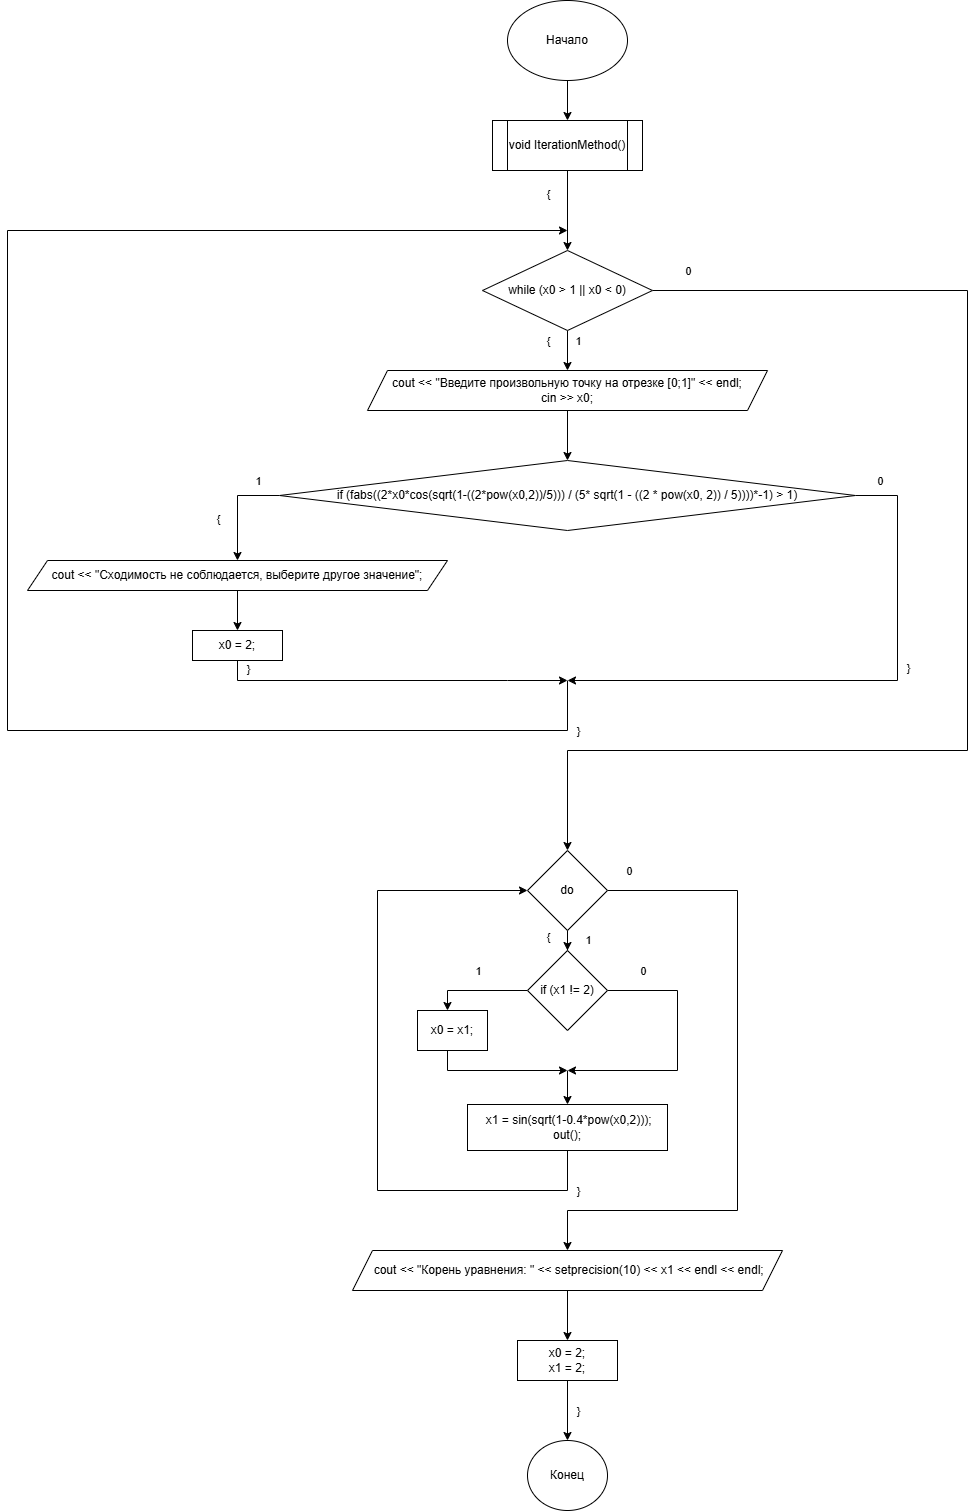

The diagram above was exported from draw.io. Its source (the exported page's mxGraphModel, read from the mxfile embedded in the PNG):
<mxGraphModel dx="1619" dy="1145" grid="1" gridSize="10" guides="1" tooltips="1" connect="1" arrows="1" fold="1" page="1" pageScale="1" pageWidth="827" pageHeight="1169" math="0" shadow="0">
  <root>
    <mxCell id="WIyWlLk6GJQsqaUBKTNV-0" />
    <mxCell id="WIyWlLk6GJQsqaUBKTNV-1" parent="WIyWlLk6GJQsqaUBKTNV-0" />
    <mxCell id="4wCvddNxAp3TrLOBEBOn-22" value="" style="edgeStyle=orthogonalEdgeStyle;rounded=0;orthogonalLoop=1;jettySize=auto;html=1;" edge="1" parent="WIyWlLk6GJQsqaUBKTNV-1" source="4wCvddNxAp3TrLOBEBOn-0" target="4wCvddNxAp3TrLOBEBOn-2">
      <mxGeometry relative="1" as="geometry" />
    </mxCell>
    <mxCell id="4wCvddNxAp3TrLOBEBOn-0" value="Начало" style="ellipse;whiteSpace=wrap;html=1;" vertex="1" parent="WIyWlLk6GJQsqaUBKTNV-1">
      <mxGeometry x="350" y="450" width="120" height="80" as="geometry" />
    </mxCell>
    <mxCell id="4wCvddNxAp3TrLOBEBOn-23" style="edgeStyle=orthogonalEdgeStyle;rounded=0;orthogonalLoop=1;jettySize=auto;html=1;entryX=0.5;entryY=0;entryDx=0;entryDy=0;" edge="1" parent="WIyWlLk6GJQsqaUBKTNV-1" source="4wCvddNxAp3TrLOBEBOn-2" target="4wCvddNxAp3TrLOBEBOn-3">
      <mxGeometry relative="1" as="geometry">
        <mxPoint x="410" y="670" as="targetPoint" />
      </mxGeometry>
    </mxCell>
    <mxCell id="4wCvddNxAp3TrLOBEBOn-36" value="{" style="edgeLabel;html=1;align=center;verticalAlign=middle;resizable=0;points=[];" vertex="1" connectable="0" parent="4wCvddNxAp3TrLOBEBOn-23">
      <mxGeometry x="-0.4286" relative="1" as="geometry">
        <mxPoint x="-20" as="offset" />
      </mxGeometry>
    </mxCell>
    <mxCell id="4wCvddNxAp3TrLOBEBOn-2" value="void IterationMethod()" style="shape=process;whiteSpace=wrap;html=1;backgroundOutline=1;" vertex="1" parent="WIyWlLk6GJQsqaUBKTNV-1">
      <mxGeometry x="335" y="570" width="150" height="50" as="geometry" />
    </mxCell>
    <mxCell id="4wCvddNxAp3TrLOBEBOn-24" style="edgeStyle=orthogonalEdgeStyle;rounded=0;orthogonalLoop=1;jettySize=auto;html=1;entryX=0.5;entryY=0;entryDx=0;entryDy=0;" edge="1" parent="WIyWlLk6GJQsqaUBKTNV-1" source="4wCvddNxAp3TrLOBEBOn-3" target="4wCvddNxAp3TrLOBEBOn-4">
      <mxGeometry relative="1" as="geometry" />
    </mxCell>
    <mxCell id="4wCvddNxAp3TrLOBEBOn-37" value="{" style="edgeLabel;html=1;align=center;verticalAlign=middle;resizable=0;points=[];" vertex="1" connectable="0" parent="4wCvddNxAp3TrLOBEBOn-24">
      <mxGeometry x="-0.5" y="-3" relative="1" as="geometry">
        <mxPoint x="-17" as="offset" />
      </mxGeometry>
    </mxCell>
    <mxCell id="4wCvddNxAp3TrLOBEBOn-38" value="1" style="edgeLabel;html=1;align=center;verticalAlign=middle;resizable=0;points=[];" vertex="1" connectable="0" parent="4wCvddNxAp3TrLOBEBOn-24">
      <mxGeometry x="-0.3" y="4" relative="1" as="geometry">
        <mxPoint x="6" y="-4" as="offset" />
      </mxGeometry>
    </mxCell>
    <mxCell id="4wCvddNxAp3TrLOBEBOn-26" style="edgeStyle=orthogonalEdgeStyle;rounded=0;orthogonalLoop=1;jettySize=auto;html=1;entryX=0.5;entryY=0;entryDx=0;entryDy=0;" edge="1" parent="WIyWlLk6GJQsqaUBKTNV-1" source="4wCvddNxAp3TrLOBEBOn-3" target="4wCvddNxAp3TrLOBEBOn-8">
      <mxGeometry relative="1" as="geometry">
        <Array as="points">
          <mxPoint x="810" y="740" />
          <mxPoint x="810" y="1200" />
          <mxPoint x="410" y="1200" />
        </Array>
      </mxGeometry>
    </mxCell>
    <mxCell id="4wCvddNxAp3TrLOBEBOn-45" value="0" style="edgeLabel;html=1;align=center;verticalAlign=middle;resizable=0;points=[];" vertex="1" connectable="0" parent="4wCvddNxAp3TrLOBEBOn-26">
      <mxGeometry x="-0.8447" y="-2" relative="1" as="geometry">
        <mxPoint x="-64" y="-22" as="offset" />
      </mxGeometry>
    </mxCell>
    <mxCell id="4wCvddNxAp3TrLOBEBOn-3" value="while (x0 &amp;gt; 1 || x0 &amp;lt; 0)" style="rhombus;whiteSpace=wrap;html=1;" vertex="1" parent="WIyWlLk6GJQsqaUBKTNV-1">
      <mxGeometry x="325" y="700" width="170" height="80" as="geometry" />
    </mxCell>
    <mxCell id="4wCvddNxAp3TrLOBEBOn-31" style="edgeStyle=orthogonalEdgeStyle;rounded=0;orthogonalLoop=1;jettySize=auto;html=1;entryX=0.5;entryY=0;entryDx=0;entryDy=0;" edge="1" parent="WIyWlLk6GJQsqaUBKTNV-1" source="4wCvddNxAp3TrLOBEBOn-4" target="4wCvddNxAp3TrLOBEBOn-5">
      <mxGeometry relative="1" as="geometry" />
    </mxCell>
    <mxCell id="4wCvddNxAp3TrLOBEBOn-4" value="&lt;div&gt;cout &amp;lt;&amp;lt; &quot;Введите произвольную точку на отрезке [0;1]&quot; &amp;lt;&amp;lt; endl;&lt;/div&gt;&lt;div&gt;cin &amp;gt;&amp;gt; x0;&lt;/div&gt;" style="shape=parallelogram;perimeter=parallelogramPerimeter;whiteSpace=wrap;html=1;fixedSize=1;" vertex="1" parent="WIyWlLk6GJQsqaUBKTNV-1">
      <mxGeometry x="210" y="820" width="400" height="40" as="geometry" />
    </mxCell>
    <mxCell id="4wCvddNxAp3TrLOBEBOn-32" style="edgeStyle=orthogonalEdgeStyle;rounded=0;orthogonalLoop=1;jettySize=auto;html=1;entryX=0.5;entryY=0;entryDx=0;entryDy=0;" edge="1" parent="WIyWlLk6GJQsqaUBKTNV-1" source="4wCvddNxAp3TrLOBEBOn-5" target="4wCvddNxAp3TrLOBEBOn-6">
      <mxGeometry relative="1" as="geometry">
        <Array as="points">
          <mxPoint x="80" y="945" />
        </Array>
      </mxGeometry>
    </mxCell>
    <mxCell id="4wCvddNxAp3TrLOBEBOn-39" value="1" style="edgeLabel;html=1;align=center;verticalAlign=middle;resizable=0;points=[];" vertex="1" connectable="0" parent="4wCvddNxAp3TrLOBEBOn-32">
      <mxGeometry x="-0.6262" y="2" relative="1" as="geometry">
        <mxPoint x="-2" y="-17" as="offset" />
      </mxGeometry>
    </mxCell>
    <mxCell id="4wCvddNxAp3TrLOBEBOn-40" value="{" style="edgeLabel;html=1;align=center;verticalAlign=middle;resizable=0;points=[];" vertex="1" connectable="0" parent="4wCvddNxAp3TrLOBEBOn-32">
      <mxGeometry x="0.215" y="-3" relative="1" as="geometry">
        <mxPoint x="-17" as="offset" />
      </mxGeometry>
    </mxCell>
    <mxCell id="4wCvddNxAp3TrLOBEBOn-33" style="edgeStyle=orthogonalEdgeStyle;rounded=0;orthogonalLoop=1;jettySize=auto;html=1;" edge="1" parent="WIyWlLk6GJQsqaUBKTNV-1" source="4wCvddNxAp3TrLOBEBOn-5">
      <mxGeometry relative="1" as="geometry">
        <mxPoint x="410" y="1130" as="targetPoint" />
        <Array as="points">
          <mxPoint x="740" y="945" />
          <mxPoint x="740" y="1130" />
        </Array>
      </mxGeometry>
    </mxCell>
    <mxCell id="4wCvddNxAp3TrLOBEBOn-41" value="0" style="edgeLabel;html=1;align=center;verticalAlign=middle;resizable=0;points=[];" vertex="1" connectable="0" parent="4wCvddNxAp3TrLOBEBOn-33">
      <mxGeometry x="-0.9138" y="1" relative="1" as="geometry">
        <mxPoint y="-14" as="offset" />
      </mxGeometry>
    </mxCell>
    <mxCell id="4wCvddNxAp3TrLOBEBOn-43" value="}" style="edgeLabel;html=1;align=center;verticalAlign=middle;resizable=0;points=[];" vertex="1" connectable="0" parent="4wCvddNxAp3TrLOBEBOn-33">
      <mxGeometry x="-0.2316" y="-3" relative="1" as="geometry">
        <mxPoint x="13" as="offset" />
      </mxGeometry>
    </mxCell>
    <mxCell id="4wCvddNxAp3TrLOBEBOn-5" value="if (fabs((2*x0*cos(sqrt(1-((2*pow(x0,2))/5))) / (5* sqrt(1 - ((2 * pow(x0, 2)) / 5))))*-1) &amp;gt; 1)" style="rhombus;whiteSpace=wrap;html=1;" vertex="1" parent="WIyWlLk6GJQsqaUBKTNV-1">
      <mxGeometry x="122" y="910" width="576" height="70" as="geometry" />
    </mxCell>
    <mxCell id="4wCvddNxAp3TrLOBEBOn-34" style="edgeStyle=orthogonalEdgeStyle;rounded=0;orthogonalLoop=1;jettySize=auto;html=1;entryX=0.5;entryY=0;entryDx=0;entryDy=0;" edge="1" parent="WIyWlLk6GJQsqaUBKTNV-1" source="4wCvddNxAp3TrLOBEBOn-6" target="4wCvddNxAp3TrLOBEBOn-7">
      <mxGeometry relative="1" as="geometry" />
    </mxCell>
    <mxCell id="4wCvddNxAp3TrLOBEBOn-6" value="cout &amp;lt;&amp;lt; &quot;Сходимость не соблюдается, выберите другое значение&quot;;" style="shape=parallelogram;perimeter=parallelogramPerimeter;whiteSpace=wrap;html=1;fixedSize=1;" vertex="1" parent="WIyWlLk6GJQsqaUBKTNV-1">
      <mxGeometry x="-130" y="1010" width="420" height="30" as="geometry" />
    </mxCell>
    <mxCell id="4wCvddNxAp3TrLOBEBOn-25" style="edgeStyle=orthogonalEdgeStyle;rounded=0;orthogonalLoop=1;jettySize=auto;html=1;" edge="1" parent="WIyWlLk6GJQsqaUBKTNV-1">
      <mxGeometry relative="1" as="geometry">
        <mxPoint x="410" y="680" as="targetPoint" />
        <mxPoint x="410" y="1130" as="sourcePoint" />
        <Array as="points">
          <mxPoint x="410" y="1180" />
          <mxPoint x="-150" y="1180" />
          <mxPoint x="-150" y="680" />
        </Array>
      </mxGeometry>
    </mxCell>
    <mxCell id="4wCvddNxAp3TrLOBEBOn-44" value="}" style="edgeLabel;html=1;align=center;verticalAlign=middle;resizable=0;points=[];" vertex="1" connectable="0" parent="4wCvddNxAp3TrLOBEBOn-25">
      <mxGeometry x="-0.9581" y="-2" relative="1" as="geometry">
        <mxPoint x="12" y="15" as="offset" />
      </mxGeometry>
    </mxCell>
    <mxCell id="4wCvddNxAp3TrLOBEBOn-35" style="edgeStyle=orthogonalEdgeStyle;rounded=0;orthogonalLoop=1;jettySize=auto;html=1;" edge="1" parent="WIyWlLk6GJQsqaUBKTNV-1" source="4wCvddNxAp3TrLOBEBOn-7">
      <mxGeometry relative="1" as="geometry">
        <mxPoint x="410" y="1130" as="targetPoint" />
        <Array as="points">
          <mxPoint x="80" y="1130" />
          <mxPoint x="350" y="1130" />
        </Array>
      </mxGeometry>
    </mxCell>
    <mxCell id="4wCvddNxAp3TrLOBEBOn-42" value="}" style="edgeLabel;html=1;align=center;verticalAlign=middle;resizable=0;points=[];" vertex="1" connectable="0" parent="4wCvddNxAp3TrLOBEBOn-35">
      <mxGeometry x="-0.9543" y="1" relative="1" as="geometry">
        <mxPoint x="9" as="offset" />
      </mxGeometry>
    </mxCell>
    <mxCell id="4wCvddNxAp3TrLOBEBOn-7" value="x0 = 2;" style="rounded=0;whiteSpace=wrap;html=1;" vertex="1" parent="WIyWlLk6GJQsqaUBKTNV-1">
      <mxGeometry x="35" y="1080" width="90" height="30" as="geometry" />
    </mxCell>
    <mxCell id="4wCvddNxAp3TrLOBEBOn-11" value="" style="edgeStyle=orthogonalEdgeStyle;rounded=0;orthogonalLoop=1;jettySize=auto;html=1;" edge="1" parent="WIyWlLk6GJQsqaUBKTNV-1" source="4wCvddNxAp3TrLOBEBOn-8" target="4wCvddNxAp3TrLOBEBOn-10">
      <mxGeometry relative="1" as="geometry" />
    </mxCell>
    <mxCell id="4wCvddNxAp3TrLOBEBOn-46" value="{" style="edgeLabel;html=1;align=center;verticalAlign=middle;resizable=0;points=[];" vertex="1" connectable="0" parent="4wCvddNxAp3TrLOBEBOn-11">
      <mxGeometry x="0.5333" y="-1" relative="1" as="geometry">
        <mxPoint x="-19" as="offset" />
      </mxGeometry>
    </mxCell>
    <mxCell id="4wCvddNxAp3TrLOBEBOn-47" value="1" style="edgeLabel;html=1;align=center;verticalAlign=middle;resizable=0;points=[];" vertex="1" connectable="0" parent="4wCvddNxAp3TrLOBEBOn-11">
      <mxGeometry x="0.6333" relative="1" as="geometry">
        <mxPoint x="20" as="offset" />
      </mxGeometry>
    </mxCell>
    <mxCell id="4wCvddNxAp3TrLOBEBOn-17" value="" style="edgeStyle=orthogonalEdgeStyle;rounded=0;orthogonalLoop=1;jettySize=auto;html=1;" edge="1" parent="WIyWlLk6GJQsqaUBKTNV-1" source="4wCvddNxAp3TrLOBEBOn-8" target="4wCvddNxAp3TrLOBEBOn-16">
      <mxGeometry relative="1" as="geometry">
        <Array as="points">
          <mxPoint x="580" y="1340" />
          <mxPoint x="580" y="1660" />
          <mxPoint x="410" y="1660" />
        </Array>
      </mxGeometry>
    </mxCell>
    <mxCell id="4wCvddNxAp3TrLOBEBOn-48" value="0" style="edgeLabel;html=1;align=center;verticalAlign=middle;resizable=0;points=[];" vertex="1" connectable="0" parent="4wCvddNxAp3TrLOBEBOn-17">
      <mxGeometry x="-0.8369" y="1" relative="1" as="geometry">
        <mxPoint x="-33" y="-19" as="offset" />
      </mxGeometry>
    </mxCell>
    <mxCell id="4wCvddNxAp3TrLOBEBOn-8" value="do" style="rhombus;whiteSpace=wrap;html=1;" vertex="1" parent="WIyWlLk6GJQsqaUBKTNV-1">
      <mxGeometry x="370" y="1300" width="80" height="80" as="geometry" />
    </mxCell>
    <mxCell id="4wCvddNxAp3TrLOBEBOn-13" value="" style="edgeStyle=orthogonalEdgeStyle;rounded=0;orthogonalLoop=1;jettySize=auto;html=1;" edge="1" parent="WIyWlLk6GJQsqaUBKTNV-1" source="4wCvddNxAp3TrLOBEBOn-10" target="4wCvddNxAp3TrLOBEBOn-12">
      <mxGeometry relative="1" as="geometry">
        <Array as="points">
          <mxPoint x="290" y="1440" />
        </Array>
      </mxGeometry>
    </mxCell>
    <mxCell id="4wCvddNxAp3TrLOBEBOn-50" value="1" style="edgeLabel;html=1;align=center;verticalAlign=middle;resizable=0;points=[];" vertex="1" connectable="0" parent="4wCvddNxAp3TrLOBEBOn-13">
      <mxGeometry x="0.08" y="2" relative="1" as="geometry">
        <mxPoint x="4" y="-22" as="offset" />
      </mxGeometry>
    </mxCell>
    <mxCell id="4wCvddNxAp3TrLOBEBOn-28" style="edgeStyle=orthogonalEdgeStyle;rounded=0;orthogonalLoop=1;jettySize=auto;html=1;" edge="1" parent="WIyWlLk6GJQsqaUBKTNV-1" source="4wCvddNxAp3TrLOBEBOn-10">
      <mxGeometry relative="1" as="geometry">
        <mxPoint x="410" y="1520" as="targetPoint" />
        <Array as="points">
          <mxPoint x="520" y="1440" />
          <mxPoint x="520" y="1520" />
        </Array>
      </mxGeometry>
    </mxCell>
    <mxCell id="4wCvddNxAp3TrLOBEBOn-51" value="0" style="edgeLabel;html=1;align=center;verticalAlign=middle;resizable=0;points=[];" vertex="1" connectable="0" parent="4wCvddNxAp3TrLOBEBOn-28">
      <mxGeometry x="-0.7462" y="2" relative="1" as="geometry">
        <mxPoint x="2" y="-18" as="offset" />
      </mxGeometry>
    </mxCell>
    <mxCell id="4wCvddNxAp3TrLOBEBOn-10" value="if (x1 != 2)" style="rhombus;whiteSpace=wrap;html=1;" vertex="1" parent="WIyWlLk6GJQsqaUBKTNV-1">
      <mxGeometry x="370" y="1400" width="80" height="80" as="geometry" />
    </mxCell>
    <mxCell id="4wCvddNxAp3TrLOBEBOn-15" value="" style="edgeStyle=orthogonalEdgeStyle;rounded=0;orthogonalLoop=1;jettySize=auto;html=1;" edge="1" parent="WIyWlLk6GJQsqaUBKTNV-1" source="4wCvddNxAp3TrLOBEBOn-12">
      <mxGeometry relative="1" as="geometry">
        <mxPoint x="410" y="1520" as="targetPoint" />
        <Array as="points">
          <mxPoint x="290" y="1520" />
        </Array>
      </mxGeometry>
    </mxCell>
    <mxCell id="4wCvddNxAp3TrLOBEBOn-12" value="x0 = x1;" style="whiteSpace=wrap;html=1;" vertex="1" parent="WIyWlLk6GJQsqaUBKTNV-1">
      <mxGeometry x="260" y="1460" width="70" height="40" as="geometry" />
    </mxCell>
    <mxCell id="4wCvddNxAp3TrLOBEBOn-27" style="edgeStyle=orthogonalEdgeStyle;rounded=0;orthogonalLoop=1;jettySize=auto;html=1;entryX=0;entryY=0.5;entryDx=0;entryDy=0;" edge="1" parent="WIyWlLk6GJQsqaUBKTNV-1" source="4wCvddNxAp3TrLOBEBOn-14" target="4wCvddNxAp3TrLOBEBOn-8">
      <mxGeometry relative="1" as="geometry">
        <Array as="points">
          <mxPoint x="410" y="1640" />
          <mxPoint x="220" y="1640" />
          <mxPoint x="220" y="1340" />
        </Array>
      </mxGeometry>
    </mxCell>
    <mxCell id="4wCvddNxAp3TrLOBEBOn-49" value="}" style="edgeLabel;html=1;align=center;verticalAlign=middle;resizable=0;points=[];" vertex="1" connectable="0" parent="4wCvddNxAp3TrLOBEBOn-27">
      <mxGeometry x="-0.9206" y="2" relative="1" as="geometry">
        <mxPoint x="8" y="13" as="offset" />
      </mxGeometry>
    </mxCell>
    <mxCell id="4wCvddNxAp3TrLOBEBOn-14" value="&amp;nbsp;x1 = sin(sqrt(1-0.4*pow(x0,2)));&lt;div&gt;out();&lt;/div&gt;" style="whiteSpace=wrap;html=1;" vertex="1" parent="WIyWlLk6GJQsqaUBKTNV-1">
      <mxGeometry x="310" y="1554" width="200" height="46" as="geometry" />
    </mxCell>
    <mxCell id="4wCvddNxAp3TrLOBEBOn-19" value="" style="edgeStyle=orthogonalEdgeStyle;rounded=0;orthogonalLoop=1;jettySize=auto;html=1;" edge="1" parent="WIyWlLk6GJQsqaUBKTNV-1" source="4wCvddNxAp3TrLOBEBOn-16" target="4wCvddNxAp3TrLOBEBOn-18">
      <mxGeometry relative="1" as="geometry" />
    </mxCell>
    <mxCell id="4wCvddNxAp3TrLOBEBOn-16" value="&amp;nbsp;cout &amp;lt;&amp;lt; &quot;Корень уравнения: &quot; &amp;lt;&amp;lt; setprecision(10) &amp;lt;&amp;lt; x1 &amp;lt;&amp;lt; endl &amp;lt;&amp;lt; endl;" style="shape=parallelogram;perimeter=parallelogramPerimeter;whiteSpace=wrap;html=1;fixedSize=1;" vertex="1" parent="WIyWlLk6GJQsqaUBKTNV-1">
      <mxGeometry x="195" y="1700" width="430" height="40" as="geometry" />
    </mxCell>
    <mxCell id="4wCvddNxAp3TrLOBEBOn-21" value="" style="edgeStyle=orthogonalEdgeStyle;rounded=0;orthogonalLoop=1;jettySize=auto;html=1;" edge="1" parent="WIyWlLk6GJQsqaUBKTNV-1" source="4wCvddNxAp3TrLOBEBOn-18" target="4wCvddNxAp3TrLOBEBOn-20">
      <mxGeometry relative="1" as="geometry" />
    </mxCell>
    <mxCell id="4wCvddNxAp3TrLOBEBOn-52" value="}" style="edgeLabel;html=1;align=center;verticalAlign=middle;resizable=0;points=[];" vertex="1" connectable="0" parent="4wCvddNxAp3TrLOBEBOn-21">
      <mxGeometry x="-0.1333" y="3" relative="1" as="geometry">
        <mxPoint x="7" y="4" as="offset" />
      </mxGeometry>
    </mxCell>
    <mxCell id="4wCvddNxAp3TrLOBEBOn-18" value="x0 = 2;&lt;div&gt;x1 = 2;&lt;/div&gt;" style="whiteSpace=wrap;html=1;" vertex="1" parent="WIyWlLk6GJQsqaUBKTNV-1">
      <mxGeometry x="360" y="1790" width="100" height="40" as="geometry" />
    </mxCell>
    <mxCell id="4wCvddNxAp3TrLOBEBOn-20" value="Конец" style="ellipse;whiteSpace=wrap;html=1;" vertex="1" parent="WIyWlLk6GJQsqaUBKTNV-1">
      <mxGeometry x="370" y="1890" width="80" height="70" as="geometry" />
    </mxCell>
    <mxCell id="4wCvddNxAp3TrLOBEBOn-29" value="" style="endArrow=classic;html=1;rounded=0;entryX=0.5;entryY=0;entryDx=0;entryDy=0;" edge="1" parent="WIyWlLk6GJQsqaUBKTNV-1" target="4wCvddNxAp3TrLOBEBOn-14">
      <mxGeometry width="50" height="50" relative="1" as="geometry">
        <mxPoint x="410" y="1520" as="sourcePoint" />
        <mxPoint x="430" y="1550" as="targetPoint" />
      </mxGeometry>
    </mxCell>
  </root>
</mxGraphModel>